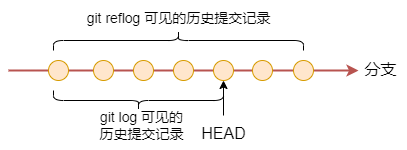

The diagram above was exported from draw.io. Its source (the exported page's mxGraphModel, read from the mxfile embedded in the PNG):
<mxGraphModel dx="1647" dy="853" grid="1" gridSize="5" guides="1" tooltips="1" connect="1" arrows="1" fold="1" page="1" pageScale="1" pageWidth="827" pageHeight="1169" math="0" shadow="0">
  <root>
    <mxCell id="0" />
    <mxCell id="1" parent="0" />
    <mxCell id="3fYsDrnOrEd7M6CycH-9-8" value="" style="endArrow=classic;html=1;rounded=0;strokeWidth=2;fillColor=#f8cecc;strokeColor=#b85450;" edge="1" parent="1">
      <mxGeometry width="50" height="50" relative="1" as="geometry">
        <mxPoint x="115" y="370" as="sourcePoint" />
        <mxPoint x="465" y="370" as="targetPoint" />
      </mxGeometry>
    </mxCell>
    <mxCell id="3fYsDrnOrEd7M6CycH-9-1" value="" style="ellipse;whiteSpace=wrap;html=1;aspect=fixed;fillColor=#ffe6cc;strokeColor=#d79b00;" vertex="1" parent="1">
      <mxGeometry x="155" y="360" width="20" height="20" as="geometry" />
    </mxCell>
    <mxCell id="3fYsDrnOrEd7M6CycH-9-2" value="" style="ellipse;whiteSpace=wrap;html=1;aspect=fixed;fillColor=#ffe6cc;strokeColor=#d79b00;" vertex="1" parent="1">
      <mxGeometry x="200" y="360" width="20" height="20" as="geometry" />
    </mxCell>
    <mxCell id="3fYsDrnOrEd7M6CycH-9-3" value="" style="ellipse;whiteSpace=wrap;html=1;aspect=fixed;fillColor=#ffe6cc;strokeColor=#d79b00;" vertex="1" parent="1">
      <mxGeometry x="240" y="360" width="20" height="20" as="geometry" />
    </mxCell>
    <mxCell id="3fYsDrnOrEd7M6CycH-9-4" value="" style="ellipse;whiteSpace=wrap;html=1;aspect=fixed;fillColor=#ffe6cc;strokeColor=#d79b00;" vertex="1" parent="1">
      <mxGeometry x="280" y="360" width="20" height="20" as="geometry" />
    </mxCell>
    <mxCell id="3fYsDrnOrEd7M6CycH-9-5" value="" style="ellipse;whiteSpace=wrap;html=1;aspect=fixed;fillColor=#ffe6cc;strokeColor=#d79b00;" vertex="1" parent="1">
      <mxGeometry x="320" y="360" width="20" height="20" as="geometry" />
    </mxCell>
    <mxCell id="3fYsDrnOrEd7M6CycH-9-6" value="" style="ellipse;whiteSpace=wrap;html=1;aspect=fixed;fillColor=#ffe6cc;strokeColor=#d79b00;" vertex="1" parent="1">
      <mxGeometry x="359" y="360" width="20" height="20" as="geometry" />
    </mxCell>
    <mxCell id="3fYsDrnOrEd7M6CycH-9-7" value="" style="ellipse;whiteSpace=wrap;html=1;aspect=fixed;fillColor=#ffe6cc;strokeColor=#d79b00;" vertex="1" parent="1">
      <mxGeometry x="400" y="360" width="20" height="20" as="geometry" />
    </mxCell>
    <mxCell id="3fYsDrnOrEd7M6CycH-9-9" value="分支" style="text;html=1;align=center;verticalAlign=middle;resizable=0;points=[];autosize=1;strokeColor=none;fillColor=none;fontSize=16;" vertex="1" parent="1">
      <mxGeometry x="459" y="351" width="55" height="35" as="geometry" />
    </mxCell>
    <mxCell id="3fYsDrnOrEd7M6CycH-9-10" value="&lt;font style=&quot;font-size: 16px;&quot;&gt;HEAD&lt;/font&gt;" style="text;html=1;align=center;verticalAlign=middle;resizable=0;points=[];autosize=1;strokeColor=none;fillColor=none;" vertex="1" parent="1">
      <mxGeometry x="297.5" y="415" width="65" height="35" as="geometry" />
    </mxCell>
    <mxCell id="3fYsDrnOrEd7M6CycH-9-11" value="" style="endArrow=classic;html=1;rounded=0;entryX=0.5;entryY=1;entryDx=0;entryDy=0;" edge="1" parent="1" source="3fYsDrnOrEd7M6CycH-9-10" target="3fYsDrnOrEd7M6CycH-9-5">
      <mxGeometry width="50" height="50" relative="1" as="geometry">
        <mxPoint x="385" y="460" as="sourcePoint" />
        <mxPoint x="435" y="410" as="targetPoint" />
      </mxGeometry>
    </mxCell>
    <mxCell id="3fYsDrnOrEd7M6CycH-9-12" value="" style="shape=curlyBracket;whiteSpace=wrap;html=1;rounded=1;flipH=1;labelPosition=right;verticalLabelPosition=middle;align=left;verticalAlign=middle;rotation=90;" vertex="1" parent="1">
      <mxGeometry x="235" y="315" width="20" height="170" as="geometry" />
    </mxCell>
    <mxCell id="3fYsDrnOrEd7M6CycH-9-13" value="&lt;font style=&quot;font-size: 14px;&quot;&gt;git log 可见的&lt;br&gt;历史提交记录&lt;/font&gt;" style="text;html=1;align=center;verticalAlign=middle;resizable=0;points=[];autosize=1;strokeColor=none;fillColor=none;" vertex="1" parent="1">
      <mxGeometry x="195" y="400" width="105" height="50" as="geometry" />
    </mxCell>
    <mxCell id="3fYsDrnOrEd7M6CycH-9-14" value="" style="shape=curlyBracket;whiteSpace=wrap;html=1;rounded=1;flipH=1;labelPosition=right;verticalLabelPosition=middle;align=left;verticalAlign=middle;rotation=-90;" vertex="1" parent="1">
      <mxGeometry x="275" y="215" width="20" height="250" as="geometry" />
    </mxCell>
    <mxCell id="3fYsDrnOrEd7M6CycH-9-15" value="&lt;font style=&quot;font-size: 14px;&quot;&gt;git reflog 可见的历史提交记录&lt;/font&gt;" style="text;html=1;align=center;verticalAlign=middle;resizable=0;points=[];autosize=1;strokeColor=none;fillColor=none;" vertex="1" parent="1">
      <mxGeometry x="182.5" y="300" width="205" height="35" as="geometry" />
    </mxCell>
  </root>
</mxGraphModel>